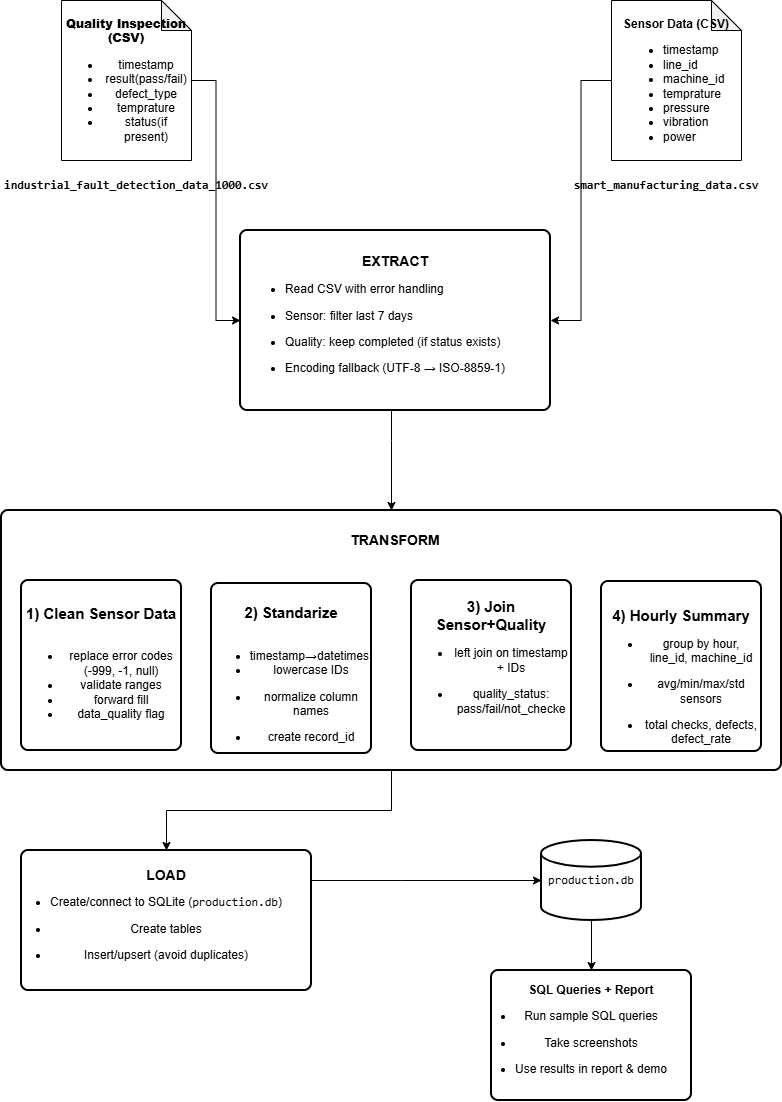

The diagram above was exported from draw.io. Its source (the exported page's mxGraphModel, read from the mxfile embedded in the PNG):
<mxGraphModel dx="1034" dy="564" grid="1" gridSize="10" guides="1" tooltips="1" connect="1" arrows="1" fold="1" page="1" pageScale="1" pageWidth="827" pageHeight="1169" math="0" shadow="0">
  <root>
    <mxCell id="0" />
    <mxCell id="1" parent="0" />
    <mxCell id="Mb2GprmDGfQLZFyG5dQ_-23" edge="1" parent="1" source="Mb2GprmDGfQLZFyG5dQ_-1" style="edgeStyle=orthogonalEdgeStyle;rounded=0;orthogonalLoop=1;jettySize=auto;html=1;entryX=1;entryY=0.5;entryDx=0;entryDy=0;" target="Mb2GprmDGfQLZFyG5dQ_-13">
      <mxGeometry relative="1" as="geometry" />
    </mxCell>
    <mxCell id="Mb2GprmDGfQLZFyG5dQ_-1" parent="1" style="shape=note;whiteSpace=wrap;html=1;backgroundOutline=1;darkOpacity=0.05;" value="&lt;p data-start=&quot;2271&quot; data-end=&quot;2327&quot;&gt;&lt;strong data-start=&quot;2271&quot; data-end=&quot;2292&quot;&gt;Sensor Data (CSV)&lt;/strong&gt;&lt;br&gt;&lt;/p&gt;&lt;p data-start=&quot;2271&quot; data-end=&quot;2327&quot;&gt;&lt;/p&gt;&lt;ul&gt;&lt;li style=&quot;text-align: left;&quot;&gt;&lt;span data-start=&quot;2271&quot; data-end=&quot;2292&quot;&gt;timestamp&lt;/span&gt;&lt;/li&gt;&lt;li style=&quot;text-align: left;&quot;&gt;&lt;span data-start=&quot;2271&quot; data-end=&quot;2292&quot;&gt;line_id&lt;/span&gt;&lt;/li&gt;&lt;li style=&quot;text-align: left;&quot;&gt;&lt;span data-start=&quot;2271&quot; data-end=&quot;2292&quot;&gt;machine_id&lt;/span&gt;&lt;/li&gt;&lt;li style=&quot;text-align: left;&quot;&gt;temprature&lt;/li&gt;&lt;li style=&quot;text-align: left;&quot;&gt;pressure&lt;/li&gt;&lt;li style=&quot;text-align: left;&quot;&gt;vibration&lt;/li&gt;&lt;li style=&quot;text-align: left;&quot;&gt;power&lt;/li&gt;&lt;/ul&gt;&lt;p&gt;&lt;/p&gt;" vertex="1">
      <mxGeometry height="160" width="130" x="630" y="30" as="geometry" />
    </mxCell>
    <mxCell id="Mb2GprmDGfQLZFyG5dQ_-26" edge="1" parent="1" source="Mb2GprmDGfQLZFyG5dQ_-8" style="edgeStyle=orthogonalEdgeStyle;rounded=0;orthogonalLoop=1;jettySize=auto;html=1;entryX=0;entryY=0.5;entryDx=0;entryDy=0;" target="Mb2GprmDGfQLZFyG5dQ_-13">
      <mxGeometry relative="1" as="geometry" />
    </mxCell>
    <mxCell id="Mb2GprmDGfQLZFyG5dQ_-8" parent="1" style="shape=note;whiteSpace=wrap;html=1;backgroundOutline=1;darkOpacity=0.05;" value="&lt;p data-start=&quot;2271&quot; data-end=&quot;2327&quot;&gt;&lt;strong data-start=&quot;2271&quot; data-end=&quot;2292&quot;&gt;&lt;strong data-start=&quot;2501&quot; data-end=&quot;2529&quot;&gt;Quality Inspection (CSV)&lt;/strong&gt;&lt;/strong&gt;&lt;br&gt;&lt;/p&gt;&lt;p data-start=&quot;2271&quot; data-end=&quot;2327&quot;&gt;&lt;/p&gt;&lt;ul&gt;&lt;li&gt;&lt;span data-start=&quot;2271&quot; data-end=&quot;2292&quot;&gt;timestamp&lt;/span&gt;&lt;/li&gt;&lt;li&gt;&lt;span data-start=&quot;2271&quot; data-end=&quot;2292&quot;&gt;result(pass/fail)&lt;/span&gt;&lt;/li&gt;&lt;li&gt;&lt;span data-start=&quot;2271&quot; data-end=&quot;2292&quot;&gt;defect_type&lt;/span&gt;&lt;/li&gt;&lt;li&gt;temprature&lt;/li&gt;&lt;li&gt;&lt;span style=&quot;background-color: transparent; color: light-dark(rgb(0, 0, 0), rgb(255, 255, 255));&quot;&gt;status(if present)&lt;/span&gt;&lt;/li&gt;&lt;/ul&gt;&lt;p&gt;&lt;/p&gt;" vertex="1">
      <mxGeometry height="160" width="130" x="80" y="30" as="geometry" />
    </mxCell>
    <mxCell id="Mb2GprmDGfQLZFyG5dQ_-11" parent="1" style="text;html=1;whiteSpace=wrap;strokeColor=none;fillColor=none;align=center;verticalAlign=middle;rounded=0;" value="&lt;p data-start=&quot;2501&quot; data-end=&quot;2576&quot;&gt;&lt;code data-start=&quot;2532&quot; data-end=&quot;2574&quot;&gt;&lt;b&gt;industrial_fault_detection_data_1000.csv&lt;/b&gt;&lt;/code&gt;&lt;/p&gt;" vertex="1">
      <mxGeometry height="30" width="60" x="125" y="200" as="geometry" />
    </mxCell>
    <mxCell id="Mb2GprmDGfQLZFyG5dQ_-12" parent="1" style="text;html=1;whiteSpace=wrap;strokeColor=none;fillColor=none;align=center;verticalAlign=middle;rounded=0;" value="&lt;p data-start=&quot;2271&quot; data-end=&quot;2327&quot;&gt;&lt;code data-start=&quot;2295&quot; data-end=&quot;2325&quot;&gt;&lt;b&gt;smart_manufacturing_data.csv&lt;/b&gt;&lt;/code&gt;&lt;/p&gt;" vertex="1">
      <mxGeometry height="30" width="60" x="655" y="200" as="geometry" />
    </mxCell>
    <mxCell id="Mb2GprmDGfQLZFyG5dQ_-49" edge="1" parent="1" source="Mb2GprmDGfQLZFyG5dQ_-13" style="edgeStyle=orthogonalEdgeStyle;rounded=0;orthogonalLoop=1;jettySize=auto;html=1;entryX=0.5;entryY=0;entryDx=0;entryDy=0;" target="Mb2GprmDGfQLZFyG5dQ_-27">
      <mxGeometry relative="1" as="geometry">
        <Array as="points">
          <mxPoint x="410" y="470" />
          <mxPoint x="410" y="470" />
        </Array>
      </mxGeometry>
    </mxCell>
    <mxCell id="Mb2GprmDGfQLZFyG5dQ_-13" parent="1" style="rounded=1;whiteSpace=wrap;html=1;absoluteArcSize=1;arcSize=14;strokeWidth=2;" value="&lt;b&gt;&lt;font style=&quot;font-size: 14px;&quot;&gt;EXTRACT&lt;/font&gt;&lt;/b&gt;&lt;div&gt;&lt;li data-start=&quot;2913&quot; data-end=&quot;2945&quot;&gt;&lt;p data-start=&quot;2915&quot; data-end=&quot;2945&quot; style=&quot;text-align: left;&quot;&gt;Read CSV with error handling&lt;/p&gt;&lt;/li&gt;&lt;li data-start=&quot;2946&quot; data-end=&quot;2976&quot;&gt;&lt;p data-start=&quot;2948&quot; data-end=&quot;2976&quot; style=&quot;text-align: left;&quot;&gt;Sensor: filter last 7 days&lt;/p&gt;&lt;/li&gt;&lt;li data-start=&quot;2977&quot; data-end=&quot;3023&quot;&gt;&lt;p data-start=&quot;2979&quot; data-end=&quot;3023&quot; style=&quot;text-align: left;&quot;&gt;Quality: keep completed (if status exists)&lt;/p&gt;&lt;/li&gt;&lt;li data-start=&quot;3024&quot; data-end=&quot;3064&quot;&gt;&lt;p data-start=&quot;3026&quot; data-end=&quot;3064&quot; style=&quot;text-align: left;&quot;&gt;Encoding fallback (UTF‑8 → ISO‑8859‑1)&lt;/p&gt;&lt;/li&gt;&lt;/div&gt;" vertex="1">
      <mxGeometry height="180" width="310" x="259" y="260" as="geometry" />
    </mxCell>
    <mxCell id="Mb2GprmDGfQLZFyG5dQ_-45" edge="1" parent="1" source="Mb2GprmDGfQLZFyG5dQ_-27" style="edgeStyle=orthogonalEdgeStyle;rounded=0;orthogonalLoop=1;jettySize=auto;html=1;" target="Mb2GprmDGfQLZFyG5dQ_-38">
      <mxGeometry relative="1" as="geometry" />
    </mxCell>
    <mxCell id="Mb2GprmDGfQLZFyG5dQ_-27" parent="1" style="rounded=1;whiteSpace=wrap;html=1;absoluteArcSize=1;arcSize=14;strokeWidth=2;" value="" vertex="1">
      <mxGeometry height="260" width="780" x="20" y="540" as="geometry" />
    </mxCell>
    <mxCell id="Mb2GprmDGfQLZFyG5dQ_-30" parent="1" style="text;html=1;whiteSpace=wrap;strokeColor=none;fillColor=none;align=center;verticalAlign=middle;rounded=0;" value="&lt;font style=&quot;font-size: 14px;&quot;&gt;&lt;b&gt;TRANSFORM&lt;/b&gt;&lt;/font&gt;" vertex="1">
      <mxGeometry height="30" width="60" x="384" y="555" as="geometry" />
    </mxCell>
    <mxCell id="Mb2GprmDGfQLZFyG5dQ_-31" parent="1" style="rounded=1;whiteSpace=wrap;html=1;absoluteArcSize=1;arcSize=14;strokeWidth=2;" value="&lt;div&gt;&lt;span style=&quot;font-size: 15px;&quot;&gt;&lt;b&gt;&lt;br&gt;&lt;/b&gt;&lt;/span&gt;&lt;/div&gt;&lt;div&gt;&lt;span style=&quot;font-size: 15px;&quot;&gt;&lt;b&gt;&lt;br&gt;&lt;/b&gt;&lt;/span&gt;&lt;/div&gt;&lt;div&gt;&lt;b&gt;&lt;font style=&quot;font-size: 15px;&quot;&gt;1) Clean Sensor Data&lt;/font&gt;&lt;/b&gt;&lt;span style=&quot;font-size: 15px;&quot;&gt;&lt;b&gt;&lt;/b&gt;&lt;/span&gt;&lt;/div&gt;&lt;div&gt;&lt;br&gt;&lt;/div&gt;&lt;div&gt;&lt;div&gt;&lt;ul&gt;&lt;li&gt;&lt;span style=&quot;background-color: transparent; color: light-dark(rgb(0, 0, 0), rgb(255, 255, 255));&quot;&gt;replace error codes (-999, -1, null)&lt;/span&gt;&lt;/li&gt;&lt;li&gt;&lt;span style=&quot;background-color: transparent; color: light-dark(rgb(0, 0, 0), rgb(255, 255, 255));&quot;&gt;validate ranges&lt;/span&gt;&lt;/li&gt;&lt;li&gt;&lt;span style=&quot;background-color: transparent; color: light-dark(rgb(0, 0, 0), rgb(255, 255, 255));&quot;&gt;forward fill&lt;/span&gt;&lt;/li&gt;&lt;li&gt;&lt;span style=&quot;background-color: transparent; color: light-dark(rgb(0, 0, 0), rgb(255, 255, 255));&quot;&gt;data_quality flag&lt;/span&gt;&lt;/li&gt;&lt;/ul&gt;&lt;br&gt;&lt;br&gt;&lt;/div&gt;&lt;/div&gt;" vertex="1">
      <mxGeometry height="170" width="160" x="40" y="610" as="geometry" />
    </mxCell>
    <mxCell id="Mb2GprmDGfQLZFyG5dQ_-35" parent="1" style="rounded=1;whiteSpace=wrap;html=1;absoluteArcSize=1;arcSize=14;strokeWidth=2;" value="&lt;div&gt;&lt;span style=&quot;font-size: 15px;&quot;&gt;&lt;b&gt;&lt;br&gt;&lt;/b&gt;&lt;/span&gt;&lt;/div&gt;&lt;div&gt;&lt;span style=&quot;font-size: 15px;&quot;&gt;&lt;b&gt;&lt;br&gt;&lt;/b&gt;&lt;/span&gt;&lt;/div&gt;&lt;div&gt;&lt;span style=&quot;font-size: 15px;&quot;&gt;&lt;b&gt;&lt;br&gt;&lt;/b&gt;&lt;/span&gt;&lt;/div&gt;&lt;div&gt;&lt;span style=&quot;font-size: 15px;&quot;&gt;&lt;b&gt;&lt;br&gt;&lt;/b&gt;&lt;/span&gt;&lt;/div&gt;&lt;div&gt;&lt;span style=&quot;font-size: 15px;&quot;&gt;&lt;b&gt;&lt;br&gt;&lt;/b&gt;&lt;/span&gt;&lt;/div&gt;&lt;div&gt;&lt;span style=&quot;font-size: 15px;&quot;&gt;&lt;b&gt;&lt;br&gt;&lt;/b&gt;&lt;/span&gt;&lt;/div&gt;&lt;div&gt;&lt;b&gt;&lt;font style=&quot;font-size: 15px;&quot;&gt;2) Standarize&lt;/font&gt;&lt;/b&gt;&lt;/div&gt;&lt;div&gt;&lt;br&gt;&lt;/div&gt;&lt;div&gt;&lt;ul&gt;&lt;li&gt;&lt;span style=&quot;background-color: transparent; color: light-dark(rgb(0, 0, 0), rgb(255, 255, 255));&quot;&gt;timestamp&lt;/span&gt;→datetimes&amp;nbsp;&lt;/li&gt;&lt;li&gt;&lt;span style=&quot;background-color: transparent; color: light-dark(rgb(0, 0, 0), rgb(255, 255, 255));&quot;&gt;lowercase IDs&lt;/span&gt;&lt;/li&gt;&lt;li data-start=&quot;3663&quot; data-end=&quot;3689&quot;&gt;&lt;p data-start=&quot;3665&quot; data-end=&quot;3689&quot;&gt;normalize column names&lt;/p&gt;&lt;/li&gt;&lt;li data-start=&quot;3690&quot; data-end=&quot;3708&quot;&gt;&lt;p data-start=&quot;3692&quot; data-end=&quot;3708&quot;&gt;create record_id&lt;/p&gt;&lt;br&gt;&lt;/li&gt;&lt;br&gt;&lt;br&gt;&lt;p data-start=&quot;3710&quot; data-end=&quot;3740&quot;&gt;&lt;/p&gt;&lt;/ul&gt;&lt;br&gt;&lt;br&gt;&lt;/div&gt;" vertex="1">
      <mxGeometry height="170" width="160" x="230" y="613" as="geometry" />
    </mxCell>
    <mxCell id="Mb2GprmDGfQLZFyG5dQ_-36" parent="1" style="rounded=1;whiteSpace=wrap;html=1;absoluteArcSize=1;arcSize=14;strokeWidth=2;" value="&lt;div&gt;&lt;span style=&quot;font-size: 15px;&quot;&gt;&lt;b&gt;&lt;br&gt;&lt;/b&gt;&lt;/span&gt;&lt;/div&gt;&lt;div&gt;&lt;span style=&quot;font-size: 15px;&quot;&gt;&lt;b&gt;&lt;br&gt;&lt;/b&gt;&lt;/span&gt;&lt;/div&gt;&lt;div&gt;&lt;br&gt;&lt;/div&gt;&lt;div&gt;&lt;br&gt;&lt;/div&gt;&lt;div&gt;&lt;b&gt;&lt;font style=&quot;font-size: 15px;&quot;&gt;3) Join Sensor+Quality&lt;/font&gt;&lt;/b&gt;&lt;/div&gt;&lt;div&gt;&lt;ul&gt;&lt;li data-start=&quot;3741&quot; data-end=&quot;3773&quot;&gt;&lt;p data-start=&quot;3743&quot; data-end=&quot;3773&quot;&gt;left join on timestamp + IDs&lt;/p&gt;&lt;/li&gt;&lt;li data-start=&quot;3774&quot; data-end=&quot;3813&quot;&gt;&lt;p data-start=&quot;3776&quot; data-end=&quot;3813&quot;&gt;quality_status: pass/fail/not_checke&lt;/p&gt;&lt;/li&gt;&lt;br&gt;&lt;br&gt;&lt;p data-start=&quot;3710&quot; data-end=&quot;3740&quot;&gt;&lt;/p&gt;&lt;/ul&gt;&lt;br&gt;&lt;br&gt;&lt;/div&gt;" vertex="1">
      <mxGeometry height="170" width="160" x="430" y="610" as="geometry" />
    </mxCell>
    <mxCell id="Mb2GprmDGfQLZFyG5dQ_-37" parent="1" style="rounded=1;whiteSpace=wrap;html=1;absoluteArcSize=1;arcSize=14;strokeWidth=2;" value="&lt;div&gt;&lt;span style=&quot;font-size: 15px;&quot;&gt;&lt;b&gt;&lt;br&gt;&lt;/b&gt;&lt;/span&gt;&lt;/div&gt;&lt;div&gt;&lt;br&gt;&lt;/div&gt;&lt;div&gt;&lt;br&gt;&lt;/div&gt;&lt;div&gt;&lt;br&gt;&lt;/div&gt;&lt;div&gt;&lt;b&gt;&lt;font style=&quot;font-size: 15px;&quot;&gt;4) Hourly Summary&lt;/font&gt;&lt;/b&gt;&lt;/div&gt;&lt;div&gt;&lt;ul&gt;&lt;li data-start=&quot;3839&quot; data-end=&quot;3877&quot;&gt;&lt;p data-start=&quot;3841&quot; data-end=&quot;3877&quot;&gt;group by hour, line_id, machine_id&lt;/p&gt;&lt;/li&gt;&lt;li data-start=&quot;3878&quot; data-end=&quot;3905&quot;&gt;&lt;p data-start=&quot;3880&quot; data-end=&quot;3905&quot;&gt;avg/min/max/std sensors&lt;/p&gt;&lt;/li&gt;&lt;li data-start=&quot;3906&quot; data-end=&quot;3942&quot;&gt;&lt;p data-start=&quot;3908&quot; data-end=&quot;3942&quot;&gt;total checks, defects, defect_rate&lt;/p&gt;&lt;/li&gt;&lt;p data-start=&quot;3710&quot; data-end=&quot;3740&quot;&gt;&lt;/p&gt;&lt;/ul&gt;&lt;br&gt;&lt;br&gt;&lt;/div&gt;" vertex="1">
      <mxGeometry height="170" width="160" x="620" y="611" as="geometry" />
    </mxCell>
    <mxCell id="Mb2GprmDGfQLZFyG5dQ_-43" edge="1" parent="1" source="Mb2GprmDGfQLZFyG5dQ_-38" style="edgeStyle=orthogonalEdgeStyle;rounded=0;orthogonalLoop=1;jettySize=auto;html=1;" target="Mb2GprmDGfQLZFyG5dQ_-40" value="">
      <mxGeometry relative="1" as="geometry">
        <Array as="points">
          <mxPoint x="420" y="910" />
          <mxPoint x="420" y="910" />
        </Array>
      </mxGeometry>
    </mxCell>
    <mxCell id="Mb2GprmDGfQLZFyG5dQ_-38" parent="1" style="rounded=1;whiteSpace=wrap;html=1;absoluteArcSize=1;arcSize=14;strokeWidth=2;" value="&lt;font style=&quot;font-size: 14px;&quot;&gt;&lt;b style=&quot;&quot;&gt;LOAD&lt;/b&gt;&lt;/font&gt;&lt;div&gt;&lt;font&gt;&lt;li data-start=&quot;4292&quot; data-end=&quot;4338&quot;&gt;&lt;p data-start=&quot;4294&quot; data-end=&quot;4338&quot;&gt;Create/connect to SQLite (&lt;code data-start=&quot;4320&quot; data-end=&quot;4335&quot;&gt;production.db&lt;/code&gt;)&lt;/p&gt;&lt;/li&gt;&lt;li data-start=&quot;4339&quot; data-end=&quot;4356&quot;&gt;&lt;p data-start=&quot;4341&quot; data-end=&quot;4356&quot;&gt;Create tables&lt;/p&gt;&lt;/li&gt;&lt;li data-start=&quot;4357&quot; data-end=&quot;4391&quot;&gt;&lt;p data-start=&quot;4359&quot; data-end=&quot;4391&quot;&gt;Insert/upsert (avoid duplicates)&lt;/p&gt;&lt;/li&gt;&lt;/font&gt;&lt;/div&gt;" vertex="1">
      <mxGeometry height="140" width="290" x="40" y="880" as="geometry" />
    </mxCell>
    <mxCell id="Mb2GprmDGfQLZFyG5dQ_-44" edge="1" parent="1" source="Mb2GprmDGfQLZFyG5dQ_-40" style="edgeStyle=orthogonalEdgeStyle;rounded=0;orthogonalLoop=1;jettySize=auto;html=1;" target="Mb2GprmDGfQLZFyG5dQ_-42" value="">
      <mxGeometry relative="1" as="geometry" />
    </mxCell>
    <mxCell id="Mb2GprmDGfQLZFyG5dQ_-40" parent="1" style="strokeWidth=2;html=1;shape=mxgraph.flowchart.database;whiteSpace=wrap;" value="&lt;span style=&quot;font-family: monospace;&quot;&gt;production.db&lt;/span&gt;" vertex="1">
      <mxGeometry height="80" width="100" x="560" y="870" as="geometry" />
    </mxCell>
    <mxCell id="Mb2GprmDGfQLZFyG5dQ_-42" parent="1" style="rounded=1;whiteSpace=wrap;html=1;absoluteArcSize=1;arcSize=14;strokeWidth=2;" value="&lt;b&gt;SQL Queries + Report&lt;/b&gt;&lt;div&gt;&lt;li data-start=&quot;4723&quot; data-end=&quot;4749&quot;&gt;&lt;p data-start=&quot;4725&quot; data-end=&quot;4749&quot;&gt;Run sample SQL queries&lt;/p&gt;&lt;/li&gt;&lt;li data-start=&quot;4750&quot; data-end=&quot;4770&quot;&gt;&lt;p data-start=&quot;4752&quot; data-end=&quot;4770&quot;&gt;Take screenshots&lt;/p&gt;&lt;/li&gt;&lt;li data-start=&quot;4771&quot; data-end=&quot;4801&quot;&gt;&lt;p data-start=&quot;4773&quot; data-end=&quot;4801&quot;&gt;Use results in report &amp;amp; demo&lt;/p&gt;&lt;/li&gt;&lt;/div&gt;" vertex="1">
      <mxGeometry height="130" width="200" x="510" y="1000" as="geometry" />
    </mxCell>
  </root>
</mxGraphModel>